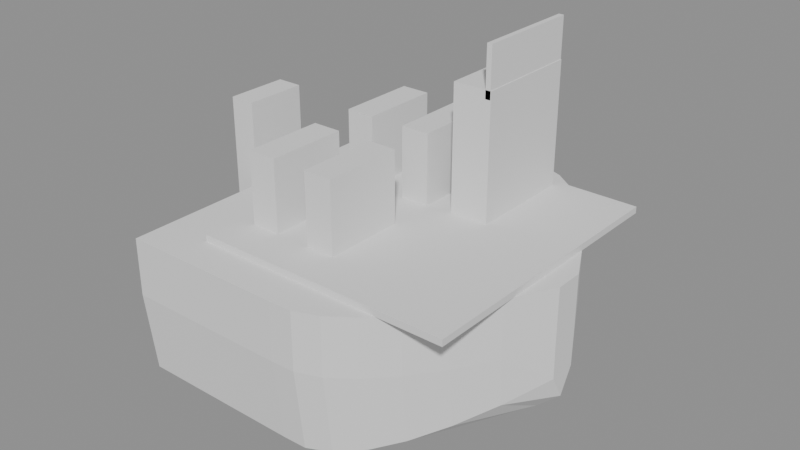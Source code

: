 # Source: SM_PH_BassBoat.blend  (saved by Blender 4.5.90; exported with 4.5.12 LTS)
import bpy
from mathutils import Matrix  # noqa: F401  (used for matrix-valued properties, if any)

bpy.ops.wm.read_factory_settings(use_empty=True)
scene = bpy.context.scene
scene.name = 'Scene'

# ---- materials (node trees are filled in below, after node groups)
mat_boat_hull = bpy.data.materials.new('boat_hull')
mat_boat_accent = bpy.data.materials.new('boat_accent')
mat_counter_top = bpy.data.materials.new('counter_top')
mat_glass = bpy.data.materials.new('glass')

# ---- material node trees

# ---- meshes
me_sm_ph_bassboat = bpy.data.meshes.new('SM_PH_BassBoat')
me_sm_ph_bassboat.from_pydata([(-0.4189, 0.0, 0.02273), (-0.4189, -0.5, 0.02273), (-0.4189, -0.5, -0.09091), (-0.4189, -0.5, -0.1364), (-0.4189, -0.475, -0.3636), (-0.4189, 0.0, -0.5), (-0.4189, 0.475, -0.3636), (-0.4189, 0.5, -0.1364), (-0.4189, 0.5, -0.09091), (-0.4189, 0.5, 0.02273), (-0.3533, -0.5, 0.02273), (-0.3533, -0.5, -0.09091), (-0.3533, -0.5, -0.1364), (-0.3533, -0.475, -0.3636), (-0.3533, 0.0, -0.5), (-0.3533, 0.475, -0.3636), (-0.3533, 0.5, -0.1364), (-0.3533, 0.5, -0.09091), (-0.3533, 0.5, 0.02273), (-0.3533, 0.0, 0.02273), (-0.2876, 0.0, 0.02273), (-0.2876, -0.5, 0.02273), (-0.2876, -0.5, -0.09091), (-0.2876, -0.5, -0.1364), (-0.2876, -0.475, -0.3636), (-0.2876, 0.0, -0.5), (-0.2876, 0.475, -0.3636), (-0.2876, 0.5, -0.1364), (-0.2876, 0.5, -0.09091), (-0.2876, 0.5, 0.02273), (-0.222, -0.5, 0.02273), (-0.222, -0.5, -0.09091), (-0.222, -0.5, -0.1364), (-0.222, -0.475, -0.3636), (-0.222, 0.0, -0.5), (-0.222, 0.475, -0.3636), (-0.222, 0.5, -0.1364), (-0.222, 0.5, -0.09091), (-0.222, 0.5, 0.02273), (-0.222, 0.0, 0.02273), (-0.1564, -0.5, 0.02273), (-0.1564, -0.5, -0.09091), (-0.1564, -0.5, -0.1364), (-0.1564, -0.475, -0.3636), (-0.1564, 0.0, -0.5), (-0.1564, 0.475, -0.3636), (-0.1564, 0.5, -0.1364), (-0.1564, 0.5, -0.09091), (-0.1564, 0.5, 0.02273), (-0.1564, 0.0, 0.02273), (-0.09073, -0.5, 0.02273), (-0.09073, -0.5, -0.09091), (-0.09073, -0.5, -0.1364), (-0.09073, -0.475, -0.3636), (-0.09073, 0.0, -0.5), (-0.09073, 0.475, -0.3636), (-0.09073, 0.5, -0.1364), (-0.09073, 0.5, -0.09091), (-0.09073, 0.5, 0.02273), (-0.09073, 0.0, 0.02273), (-0.0251, -0.5, 0.02273), (-0.0251, -0.5, -0.09091), (-0.0251, -0.5, -0.1364), (-0.0251, -0.475, -0.3636), (-0.0251, 0.0, -0.5), (-0.0251, 0.475, -0.3636), (-0.0251, 0.5, -0.1364), (-0.0251, 0.5, -0.09091), (-0.0251, 0.5, 0.02273), (-0.0251, 0.0, 0.02273), (0.04054, -0.5, 0.02273), (0.04054, -0.5, -0.09091), (0.04054, -0.5, -0.1364), (0.04054, -0.475, -0.3636), (0.04054, 0.0, -0.5), (0.04054, 0.475, -0.3636), (0.04054, 0.5, -0.1364), (0.04054, 0.5, -0.09091), (0.04054, 0.5, 0.02273), (0.04054, 0.0, 0.02273), (0.1062, -0.4981, 0.02273), (0.1062, -0.4981, -0.09091), (0.1062, -0.4981, -0.1364), (0.1062, -0.4732, -0.3633), (0.1062, 0.0, -0.4995), (0.1062, 0.4732, -0.3633), (0.1062, 0.4981, -0.1364), (0.1062, 0.4981, -0.09091), (0.1062, 0.4981, 0.02273), (0.1062, 0.0, 0.02273), (0.1718, -0.4731, 0.02273), (0.1718, -0.4731, -0.09091), (0.1718, -0.4731, -0.1364), (0.1718, -0.4495, -0.3578), (0.1718, 0.0, -0.4913), (0.1718, 0.4495, -0.3578), (0.1718, 0.4731, -0.1364), (0.1718, 0.4731, -0.09091), (0.1718, 0.4731, 0.02273), (0.1718, 0.0, 0.02273), (0.2375, 0.0, 0.02273), (0.2375, -0.425, 0.02273), (0.2375, -0.425, -0.09091), (0.2375, -0.425, -0.1364), (0.2375, -0.4038, -0.3455), (0.2375, 0.0, -0.4727), (0.2375, 0.4038, -0.3455), (0.2375, 0.425, -0.1364), (0.2375, 0.425, -0.09091), (0.2375, 0.425, 0.02273), (0.3031, 0.0, 0.02273), (0.3031, -0.3564, 0.02273), (0.3031, -0.3564, -0.09091), (0.3031, -0.3564, -0.1364), (0.3031, -0.3385, -0.3262), (0.3031, 0.0, -0.4439), (0.3031, 0.3385, -0.3262), (0.3031, 0.3564, -0.1364), (0.3031, 0.3564, -0.09091), (0.3031, 0.3564, 0.02273), (0.3687, -0.2687, 0.02273), (0.3687, -0.2687, -0.09091), (0.3687, -0.2687, -0.1364), (0.3687, -0.2553, -0.3001), (0.3687, 0.0, -0.4047), (0.3687, 0.2553, -0.3001), (0.3687, 0.2687, -0.1364), (0.3687, 0.2687, -0.09091), (0.3687, 0.2687, 0.02273), (0.3687, 0.0, 0.02273), (0.4344, 0.0, 0.02273), (0.4344, -0.163, 0.02273), (0.4344, -0.163, -0.09091), (0.4344, -0.163, -0.1364), (0.4344, -0.1548, -0.2671), (0.4344, 0.0, -0.3552), (0.4344, 0.1548, -0.2671), (0.4344, 0.163, -0.1364), (0.4344, 0.163, -0.09091), (0.4344, 0.163, 0.02273), (0.5, -0.04, 0.02273), (0.5, -0.04, -0.09091), (0.5, -0.04, -0.1364), (0.5, -0.038, -0.2273), (0.5, 0.0, -0.2955), (0.5, 0.038, -0.2273), (0.5, 0.04, -0.1364), (0.5, 0.04, -0.09091), (0.5, 0.04, 0.02273), (0.5, 0.0, 0.02273), (-0.2748, -0.4, 0.02273), (-0.2748, -0.4, 0.04091), (-0.2748, 0.4, 0.02273), (-0.2748, 0.4, 0.04091), (0.4459, -0.4, 0.02273), (0.4459, -0.4, 0.04091), (0.4459, 0.4, 0.02273), (0.4459, 0.4, 0.04091), (0.1036, 0.075, 0.02273), (0.1036, 0.075, 0.3864), (0.1036, 0.375, 0.02273), (0.1036, 0.375, 0.3864), (0.2117, 0.075, 0.02273), (0.2117, 0.075, 0.3864), (0.2117, 0.375, 0.02273), (0.2117, 0.375, 0.3864), (0.1955, 0.075, 0.3636), (0.1955, 0.075, 0.5), (0.1955, 0.375, 0.3636), (0.1955, 0.375, 0.5), (0.2099, 0.075, 0.3636), (0.2099, 0.075, 0.5), (0.2099, 0.375, 0.3636), (0.2099, 0.375, 0.5), (-0.04505, 0.0625, 0.03409), (-0.04505, 0.0625, 0.2386), (-0.04505, 0.2875, 0.03409), (-0.04505, 0.2875, 0.2386), (0.03604, 0.0625, 0.03409), (0.03604, 0.0625, 0.2386), (0.03604, 0.2875, 0.03409), (0.03604, 0.2875, 0.2386), (-0.04505, -0.2875, 0.03409), (-0.04505, -0.2875, 0.2386), (-0.04505, -0.0625, 0.03409), (-0.04505, -0.0625, 0.2386), (0.03604, -0.2875, 0.03409), (0.03604, -0.2875, 0.2386), (0.03604, -0.0625, 0.03409), (0.03604, -0.0625, 0.2386), (-0.2252, 0.0625, 0.03409), (-0.2252, 0.0625, 0.2386), (-0.2252, 0.2875, 0.03409), (-0.2252, 0.2875, 0.2386), (-0.1441, 0.0625, 0.03409), (-0.1441, 0.0625, 0.2386), (-0.1441, 0.2875, 0.03409), (-0.1441, 0.2875, 0.2386), (-0.2252, -0.2875, 0.03409), (-0.2252, -0.2875, 0.2386), (-0.2252, -0.0625, 0.03409), (-0.2252, -0.0625, 0.2386), (-0.1441, -0.2875, 0.03409), (-0.1441, -0.2875, 0.2386), (-0.1441, -0.0625, 0.03409), (-0.1441, -0.0625, 0.2386), (-0.5, -0.0875, -0.1591), (-0.5, -0.0875, 0.25), (-0.5, 0.0875, -0.1591), (-0.5, 0.0875, 0.25), (-0.4279, -0.0875, -0.1591), (-0.4279, -0.0875, 0.25), (-0.4279, 0.0875, -0.1591), (-0.4279, 0.0875, 0.25), (-0.4838, -0.025, -0.4091), (-0.4838, -0.025, -0.1364), (-0.4838, 0.025, -0.4091), (-0.4838, 0.025, -0.1364), (-0.4622, -0.025, -0.4091), (-0.4622, -0.025, -0.1364), (-0.4622, 0.025, -0.4091), (-0.4622, 0.025, -0.1364)], [], [(0, 1, 10, 19), (1, 2, 11, 10), (2, 3, 12, 11), (3, 4, 13, 12), (4, 5, 14, 13), (5, 6, 15, 14), (6, 7, 16, 15), (7, 8, 17, 16), (8, 9, 18, 17), (9, 0, 19, 18), (19, 10, 21, 20), (10, 11, 22, 21), (11, 12, 23, 22), (12, 13, 24, 23), (13, 14, 25, 24), (14, 15, 26, 25), (15, 16, 27, 26), (16, 17, 28, 27), (17, 18, 29, 28), (18, 19, 20, 29), (20, 21, 30, 39), (21, 22, 31, 30), (22, 23, 32, 31), (23, 24, 33, 32), (24, 25, 34, 33), (25, 26, 35, 34), (26, 27, 36, 35), (27, 28, 37, 36), (28, 29, 38, 37), (29, 20, 39, 38), (39, 30, 40, 49), (30, 31, 41, 40), (31, 32, 42, 41), (32, 33, 43, 42), (33, 34, 44, 43), (34, 35, 45, 44), (35, 36, 46, 45), (36, 37, 47, 46), (37, 38, 48, 47), (38, 39, 49, 48), (49, 40, 50, 59), (40, 41, 51, 50), (41, 42, 52, 51), (42, 43, 53, 52), (43, 44, 54, 53), (44, 45, 55, 54), (45, 46, 56, 55), (46, 47, 57, 56), (47, 48, 58, 57), (48, 49, 59, 58), (59, 50, 60, 69), (50, 51, 61, 60), (51, 52, 62, 61), (52, 53, 63, 62), (53, 54, 64, 63), (54, 55, 65, 64), (55, 56, 66, 65), (56, 57, 67, 66), (57, 58, 68, 67), (58, 59, 69, 68), (69, 60, 70, 79), (60, 61, 71, 70), (61, 62, 72, 71), (62, 63, 73, 72), (63, 64, 74, 73), (64, 65, 75, 74), (65, 66, 76, 75), (66, 67, 77, 76), (67, 68, 78, 77), (68, 69, 79, 78), (79, 70, 80, 89), (70, 71, 81, 80), (71, 72, 82, 81), (72, 73, 83, 82), (73, 74, 84, 83), (74, 75, 85, 84), (75, 76, 86, 85), (76, 77, 87, 86), (77, 78, 88, 87), (78, 79, 89, 88), (89, 80, 90, 99), (80, 81, 91, 90), (81, 82, 92, 91), (82, 83, 93, 92), (83, 84, 94, 93), (84, 85, 95, 94), (85, 86, 96, 95), (86, 87, 97, 96), (87, 88, 98, 97), (88, 89, 99, 98), (99, 90, 101, 100), (90, 91, 102, 101), (91, 92, 103, 102), (92, 93, 104, 103), (93, 94, 105, 104), (94, 95, 106, 105), (95, 96, 107, 106), (96, 97, 108, 107), (97, 98, 109, 108), (98, 99, 100, 109), (100, 101, 111, 110), (101, 102, 112, 111), (102, 103, 113, 112), (103, 104, 114, 113), (104, 105, 115, 114), (105, 106, 116, 115), (106, 107, 117, 116), (107, 108, 118, 117), (108, 109, 119, 118), (109, 100, 110, 119), (110, 111, 120, 129), (111, 112, 121, 120), (112, 113, 122, 121), (113, 114, 123, 122), (114, 115, 124, 123), (115, 116, 125, 124), (116, 117, 126, 125), (117, 118, 127, 126), (118, 119, 128, 127), (119, 110, 129, 128), (129, 120, 131, 130), (120, 121, 132, 131), (121, 122, 133, 132), (122, 123, 134, 133), (123, 124, 135, 134), (124, 125, 136, 135), (125, 126, 137, 136), (126, 127, 138, 137), (127, 128, 139, 138), (128, 129, 130, 139), (130, 131, 140, 149), (131, 132, 141, 140), (132, 133, 142, 141), (133, 134, 143, 142), (134, 135, 144, 143), (135, 136, 145, 144), (136, 137, 146, 145), (137, 138, 147, 146), (138, 139, 148, 147), (139, 130, 149, 148), (0, 9, 8, 7, 6, 5, 4, 3, 2, 1), (149, 140, 141, 142, 143, 144, 145, 146, 147, 148), (150, 151, 153, 152), (152, 153, 157, 156), (156, 157, 155, 154), (154, 155, 151, 150), (152, 156, 154, 150), (157, 153, 151, 155), (158, 159, 161, 160), (160, 161, 165, 164), (164, 165, 163, 162), (162, 163, 159, 158), (160, 164, 162, 158), (165, 161, 159, 163), (166, 167, 169, 168), (168, 169, 173, 172), (172, 173, 171, 170), (170, 171, 167, 166), (168, 172, 170, 166), (173, 169, 167, 171), (174, 175, 177, 176), (176, 177, 181, 180), (180, 181, 179, 178), (178, 179, 175, 174), (176, 180, 178, 174), (181, 177, 175, 179), (182, 183, 185, 184), (184, 185, 189, 188), (188, 189, 187, 186), (186, 187, 183, 182), (184, 188, 186, 182), (189, 185, 183, 187), (190, 191, 193, 192), (192, 193, 197, 196), (196, 197, 195, 194), (194, 195, 191, 190), (192, 196, 194, 190), (197, 193, 191, 195), (198, 199, 201, 200), (200, 201, 205, 204), (204, 205, 203, 202), (202, 203, 199, 198), (200, 204, 202, 198), (205, 201, 199, 203), (206, 207, 209, 208), (208, 209, 213, 212), (212, 213, 211, 210), (210, 211, 207, 206), (208, 212, 210, 206), (213, 209, 207, 211), (214, 215, 217, 216), (216, 217, 221, 220), (220, 221, 219, 218), (218, 219, 215, 214), (216, 220, 218, 214), (221, 217, 215, 219)])
me_sm_ph_bassboat.polygons.foreach_set('material_index', [0, 0, 1, 0, 0, 0, 0, 1, 0, 0, 0, 0, 1, 0, 0, 0, 0, 1, 0, 0, 0, 0, 1, 0, 0, 0, 0, 1, 0, 0, 0, 0, 1, 0, 0, 0, 0, 1, 0, 0, 0, 0, 1, 0, 0, 0, 0, 1, 0, 0, 0, 0, 1, 0, 0, 0, 0, 1, 0, 0, 0, 0, 1, 0, 0, 0, 0, 1, 0, 0, 0, 0, 1, 0, 0, 0, 0, 1, 0, 0, 0, 0, 1, 0, 0, 0, 0, 1, 0, 0, 0, 0, 1, 0, 0, 0, 0, 1, 0, 0, 0, 0, 1, 0, 0, 0, 0, 1, 0, 0, 0, 0, 1, 0, 0, 0, 0, 1, 0, 0, 0, 0, 1, 0, 0, 0, 0, 1, 0, 0, 0, 0, 1, 0, 0, 0, 0, 1, 0, 0, 0, 0, 2, 2, 2, 2, 2, 2, 1, 1, 1, 1, 1, 1, 3, 3, 3, 3, 3, 3, 2, 2, 2, 2, 2, 2, 2, 2, 2, 2, 2, 2, 2, 2, 2, 2, 2, 2, 2, 2, 2, 2, 2, 2, 2, 2, 2, 2, 2, 2, 2, 2, 2, 2, 2, 2])
me_sm_ph_bassboat.materials.append(mat_boat_hull)
me_sm_ph_bassboat.materials.append(mat_boat_accent)
me_sm_ph_bassboat.materials.append(mat_counter_top)
me_sm_ph_bassboat.materials.append(mat_glass)
me_sm_ph_bassboat.update()

# ---- objects
ob_sm_ph_bassboat = bpy.data.objects.new('SM_PH_BassBoat', me_sm_ph_bassboat)

# ---- transforms, parenting, visibility, modifiers, constraints
ob_sm_ph_bassboat.location = (0.0, 0.0, 0.0)

# ---- collection membership
scene.collection.objects.link(ob_sm_ph_bassboat)

# ---- scene / render settings (as saved in the file)
scene.frame_start = 1; scene.frame_end = 250; scene.frame_set(1)
scene.render.engine = 'BLENDER_EEVEE_NEXT'
bpy.context.view_layer.update()

# ---- added for rendering (the .blend has no active camera and no usable light): camera, sun + grey world if the file has none
cam_auto = bpy.data.cameras.new('AutoCamera')
cam_auto.lens = 50.0
cam_auto.sensor_width = 36.0
cam_auto.clip_end = 1000.0
ob_auto_camera = bpy.data.objects.new('AutoCamera', cam_auto)
scene.collection.objects.link(ob_auto_camera)
ob_auto_camera.location = (1.60254, -1.92304, 1.28203)
ob_auto_camera.rotation_euler = (1.09748, -7.21219e-08, 0.694738)
scene.camera = ob_auto_camera
light_auto_sun = bpy.data.lights.new('AutoSun', 'SUN')
light_auto_sun.energy = 3.0
light_auto_sun.angle = 0.0523599
ob_auto_sun = bpy.data.objects.new('AutoSun', light_auto_sun)
scene.collection.objects.link(ob_auto_sun)
ob_auto_sun.rotation_euler = (0.872665, 0.174533, 0.523599)
if scene.world is None:
    world_auto = bpy.data.worlds.new('AutoWorld')
    world_auto.color = (0.3, 0.3, 0.3)
    scene.world = world_auto
bpy.context.view_layer.update()
